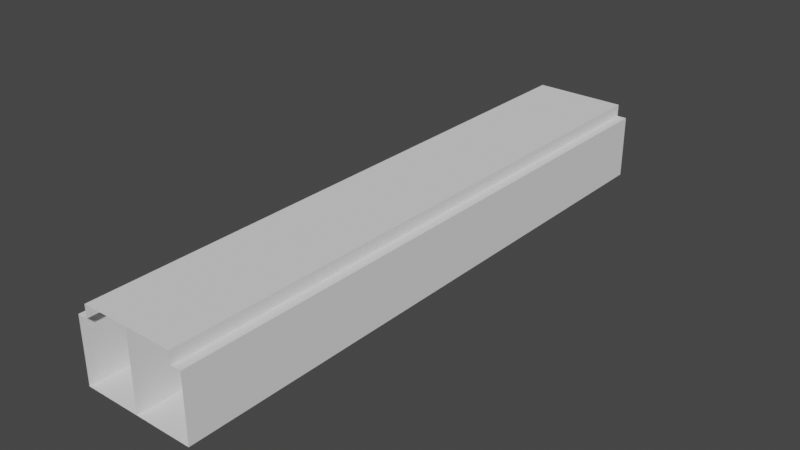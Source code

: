 # Source: body.blend  (saved by Blender 2.82.7; exported with 4.5.12 LTS)
import bpy
from mathutils import Matrix  # noqa: F401  (used for matrix-valued properties, if any)

bpy.ops.wm.read_factory_settings(use_empty=True)
scene = bpy.context.scene
scene.name = 'Scene'

# ---- collections
col_reference = bpy.data.collections.new('Reference'); scene.collection.children.link(col_reference)
col_collection = bpy.data.collections.new('Collection'); scene.collection.children.link(col_collection)

# ---- world
world_world = bpy.data.worlds.new('World'); scene.world = world_world
world_world.use_nodes = True; world_world.node_tree.nodes.clear()
_N = world_world.node_tree.nodes; _L = world_world.node_tree.links
n0 = _N.new('ShaderNodeOutputWorld'); n0.name = 'World Output'; n0.location = (300, 300)
n1 = _N.new('ShaderNodeBackground'); n1.name = 'Background'; n1.location = (10, 300)
n1.inputs[0].default_value = (0.05088, 0.05088, 0.05088, 1.0)
_L.new(n1.outputs[0], n0.inputs[0])
n0.is_active_output = True
world_world.color = (0.05088, 0.05088, 0.05088)
world_world.use_sun_shadow = False
world_world.sun_shadow_jitter_overblur = 0.0

# ---- meshes
me_plane_001 = bpy.data.meshes.new('Plane.001')
me_plane_001.from_pydata([(-1.15, -11.1, 0.0), (-1.15, 1.0, 0.0), (-1.15, 1.0, 1.3), (-1.15, -11.1, 1.3), (-0.95, 1.0, 1.3), (-0.95, -11.1, 1.3), (-0.95, -11.1, 1.55), (-0.95, 1.0, 1.55), (1.192e-07, -11.1, 0.0), (1.192e-07, -11.1, 1.3), (5.96e-08, 1.0, 0.0), (5.96e-08, 1.0, 1.3), (1.192e-07, -11.1, 1.55), (5.96e-08, 1.0, 1.55)], [], [(1, 0, 3, 2), (3, 5, 4, 2), (4, 5, 6, 7), (6, 12, 13, 7), (1, 10, 8, 0), (8, 10, 11, 13, 12, 9)])
_uv = me_plane_001.uv_layers.new(name='UVMap')
_uv.uv.foreach_set('vector', [0.0, 1.0, 0.0, 0.0, 0.0, 0.0, 0.0, 1.0, 0.0, 0.0, 0.25, 0.0, 0.25, 1.0, 0.0, 1.0, 0.25, 1.0, 0.25, 0.0, 0.25, 0.0, 0.25, 1.0, 0.25, 0.0, 0.375, 0.0, 0.375, 1.0, 0.25, 1.0, 0.0, 1.0, 0.375, 1.0, 0.375, 0.0, 0.0, 0.0, 0.375, 0.0, 0.375, 1.0, 0.375, 1.0, 0.375, 1.0, 0.375, 0.0, 0.375, 0.0])
me_plane_001.use_remesh_fix_poles = True
me_plane_001.use_remesh_preserve_attributes = False
me_plane_001.use_mirror_vertex_groups = False
me_plane_001.update()

# ---- objects
ob_empty = bpy.data.objects.new('Empty', None)
ob_empty_001 = bpy.data.objects.new('Empty.001', None)
ob_plane = bpy.data.objects.new('Plane', me_plane_001)

# ---- transforms, parenting, visibility, modifiers, constraints
ob_empty.location = (0.0, 0.0, -0.9923)
ob_empty.rotation_euler = (1.571, 0.0, 4.712)
ob_empty.empty_display_type = 'IMAGE'
ob_empty.empty_display_size = 5.0
ob_empty.lineart.crease_threshold = 0.0
ob_empty_001.location = (0.0, -0.05, 0.91)
ob_empty_001.rotation_euler = (1.571, 0.0, 3.136)
ob_empty_001.scale = (0.5374, 0.5374, 0.5374)
ob_empty_001.empty_display_type = 'IMAGE'
ob_empty_001.empty_display_size = 5.0
ob_empty_001.lineart.crease_threshold = 0.0
ob_plane.location = (0.0, -1.0, 0.0)
ob_plane.lineart.crease_threshold = 0.0
_m = ob_plane.modifiers.new('Mirror', 'MIRROR')

# ---- collection membership
col_reference.objects.link(ob_empty)
col_reference.objects.link(ob_empty_001)
col_collection.objects.link(ob_plane)

# ---- scene / render settings (as saved in the file)
scene.frame_start = 1; scene.frame_end = 250; scene.frame_set(22)
scene.render.engine = 'BLENDER_EEVEE_NEXT'
scene.cycles.use_denoising = False
scene.cycles.samples = 128
scene.cycles.sampling_pattern = 'TABULATED_SOBOL'
scene.cycles.use_adaptive_sampling = False
scene.cycles.use_light_tree = False
scene.view_settings.view_transform = 'Filmic'
bpy.context.view_layer.update()

# ---- added for rendering (the .blend has no active camera and no usable light): camera, sun
cam_auto = bpy.data.cameras.new('AutoCamera')
cam_auto.lens = 50.0
cam_auto.sensor_width = 36.0
cam_auto.clip_end = 1000.0
ob_auto_camera = bpy.data.objects.new('AutoCamera', cam_auto)
scene.collection.objects.link(ob_auto_camera)
ob_auto_camera.location = (11.4856, -19.8327, 9.96344)
ob_auto_camera.rotation_euler = (1.09748, -7.21219e-08, 0.694738)
scene.camera = ob_auto_camera
light_auto_sun = bpy.data.lights.new('AutoSun', 'SUN')
light_auto_sun.energy = 3.0
light_auto_sun.angle = 0.0523599
ob_auto_sun = bpy.data.objects.new('AutoSun', light_auto_sun)
scene.collection.objects.link(ob_auto_sun)
ob_auto_sun.rotation_euler = (0.872665, 0.174533, 0.523599)
bpy.context.view_layer.update()
